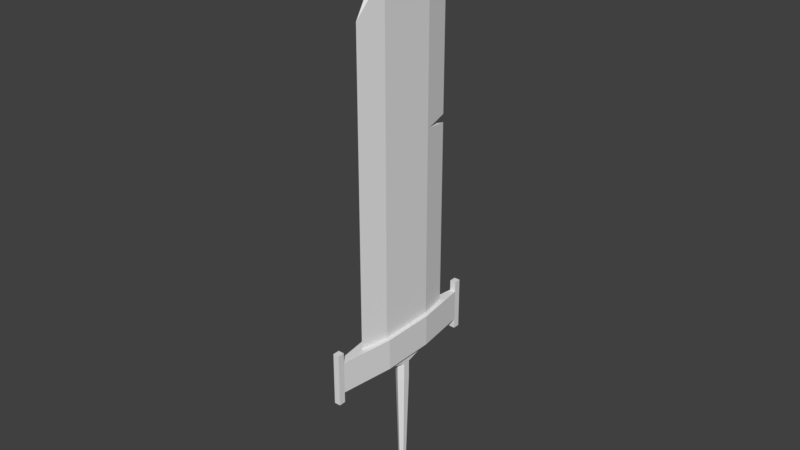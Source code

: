 # Source: EspadaMinion.blend  (saved by Blender 2.79.0; exported with 4.5.12 LTS)
import bpy
from mathutils import Matrix  # noqa: F401  (used for matrix-valued properties, if any)

bpy.ops.wm.read_factory_settings(use_empty=True)
scene = bpy.context.scene
scene.name = 'Scene'

# ---- collections
col_collection_1 = bpy.data.collections.new('Collection 1'); scene.collection.children.link(col_collection_1)

# ---- world
world_world = bpy.data.worlds.new('World'); scene.world = world_world
world_world.color = (0.05088, 0.05088, 0.05088)
world_world.use_sun_shadow = False
world_world.sun_shadow_jitter_overblur = 0.0
world_world.cycles.sampling_method = 'MANUAL'

# ---- meshes
me_cube_001 = bpy.data.meshes.new('Cube.001')
me_cube_001.from_pydata([(0.01183, 0.2113, -2.681), (0.01183, 0.3566, -2.853), (0.01183, 0.3566, -3.067), (0.01183, 0.2113, -3.24), (0.1706, 0.1228, -2.681), (0.2687, 0.2134, -2.853), (0.2687, 0.2134, -3.067), (0.1706, 0.1228, -3.24), (0.2098, -0.07612, -2.681), (0.3322, -0.1085, -2.853), (0.3322, -0.1085, -3.067), (0.2098, -0.07612, -3.24), (0.09994, -0.2356, -2.681), (0.1544, -0.3666, -2.853), (0.1544, -0.3666, -3.067), (0.09994, -0.2356, -3.24), (-0.07628, -0.2356, -2.681), (-0.1307, -0.3666, -2.853), (-0.1307, -0.3666, -3.067), (-0.07628, -0.2356, -3.24), (-0.1862, -0.07612, -2.681), (-0.3085, -0.1085, -2.853), (-0.3085, -0.1085, -3.067), (-0.1862, -0.07612, -3.24), (-0.1469, 0.1228, -2.681), (-0.2451, 0.2134, -2.853), (-0.2451, 0.2134, -3.067), (-0.1469, 0.1228, -3.24), (0.01183, -0.02381, -3.306), (0.008335, 0.2961, 1.683), (0.2404, 0.141, 1.683), (0.2404, -0.1693, 1.683), (0.008335, -0.3244, 1.683), (-0.2237, -0.1693, 1.683), (-0.2237, 0.141, 1.683), (0.2404, 0.141, 2.373), (0.008335, 0.2961, 2.373), (0.2404, -0.1693, 2.373), (0.008335, -0.3244, 2.373), (-0.2237, -0.1693, 2.373), (-0.2237, 0.141, 2.373), (0.2404, 1.249, 2.652), (0.008335, 2.513, 2.652), (0.2404, -1.278, 2.652), (0.008335, -2.541, 2.652), (-0.2237, -1.278, 2.652), (-0.2237, 1.249, 2.652), (0.008335, -0.01415, 19.28), (0.008335, 1.242, 2.543), (0.008335, -1.287, 2.545), (-0.2237, -0.01415, 2.652), (0.2404, -0.01415, 2.652), (0.008335, -2.541, 15.67), (0.2404, -1.278, 17.04), (0.008335, 2.513, 15.53), (0.2404, 1.249, 17.04), (0.2404, -0.01415, 18.2), (-0.2237, -0.01415, 18.2), (-0.2237, 1.249, 17.04), (-0.2237, -1.278, 17.04), (0.008335, 1.037, 17.79), (0.008335, -1.059, 17.79), (-0.1587, -3.723, 2.741), (-0.1587, -3.723, 3.954), (-0.1587, 3.469, 2.741), (-0.1587, 3.469, 3.954), (0.1101, -3.723, 2.741), (0.1101, -3.723, 3.954), (0.1101, 3.469, 2.741), (0.1101, 3.469, 3.954), (-0.4748, 1.072, 2.741), (-0.4748, -1.326, 2.741), (-0.4748, -1.326, 3.954), (-0.4748, 1.072, 3.954), (0.4262, -1.326, 2.741), (0.4262, 1.072, 2.741), (0.4262, 1.072, 3.954), (0.4262, -1.326, 3.954), (-0.1587, -4.021, 2.741), (-0.1587, -4.021, 3.954), (-0.1587, 3.767, 3.954), (-0.1587, 3.767, 2.741), (0.1101, 3.767, 2.741), (0.1101, 3.767, 3.954), (0.1101, -4.021, 3.954), (0.1101, -4.021, 2.741), (-0.1587, 3.469, 4.358), (0.1101, 3.469, 4.358), (0.1101, -3.723, 4.358), (-0.1587, -3.723, 4.358), (-0.1587, 3.767, 4.358), (0.1101, 3.767, 4.358), (0.1101, -4.021, 4.358), (-0.1587, -4.021, 4.358), (0.1101, 3.469, 2.336), (-0.1587, 3.469, 2.336), (-0.1587, -3.723, 2.336), (0.1101, -3.723, 2.336), (0.1101, 3.767, 2.336), (-0.1587, 3.767, 2.336), (-0.1587, -4.021, 2.336), (0.1101, -4.021, 2.336), (0.2316, -1.326, 2.741), (0.008335, -2.541, 2.741), (0.008335, -2.541, 3.954), (-0.2149, -1.326, 2.741), (0.008335, 2.513, 2.741), (0.008335, 2.513, 3.954), (0.2404, -1.278, 3.954), (0.2404, -1.278, 2.741), (-0.2237, 1.249, 2.741), (-0.2237, 1.072, 2.741), (-0.2237, 1.249, 3.954), (-0.2237, 1.072, 3.954), (-0.2237, -1.278, 3.954), (-0.2237, -1.278, 2.741), (0.2404, 1.249, 2.741), (0.2404, 1.249, 3.954), (0.2316, -1.326, 3.954), (-0.2149, -1.326, 3.954), (0.2404, 1.072, 2.741), (0.2404, 1.072, 3.954), (0.2404, -0.01415, 3.954), (0.2404, -0.01415, 2.741), (-0.2237, -0.01415, 3.954), (-0.2237, -0.01415, 2.741), (0.1282, -0.05455, -2.654), (0.128, -0.09413, -2.661), (0.0601, -0.1399, -2.651), (-0.1115, -0.05638, -2.656), (-0.1113, -0.09409, -2.663), (-0.03795, -0.1435, -2.652), (0.008335, -0.1741, -2.662), (0.117, 0.07328, -2.658), (0.128, 0.06582, -2.662), (0.01183, 0.1435, -2.662), (-0.09623, 0.07596, -2.66), (-0.1112, 0.06578, -2.664), (0.008335, 0.1457, -2.663), (-0.2098, 1.325, 11.24), (0.2264, 1.325, 11.24), (0.008335, 2.513, 11.09), (0.008335, 2.513, 11.4)], [], [(3, 2, 6, 7), (1, 0, 4, 5), (28, 3, 7), (2, 1, 5, 6), (0, 135, 133, 4), (7, 6, 10, 11), (5, 4, 8, 9), (28, 7, 11), (6, 5, 9, 10), (4, 133, 134, 126, 8), (11, 10, 14, 15), (9, 8, 12, 13), (28, 11, 15), (10, 9, 13, 14), (8, 126, 127, 128, 12), (15, 14, 18, 19), (13, 12, 16, 17), (28, 15, 19), (14, 13, 17, 18), (12, 128, 132, 131, 16), (19, 18, 22, 23), (17, 16, 20, 21), (28, 19, 23), (18, 17, 21, 22), (16, 131, 130, 129, 20), (23, 22, 26, 27), (21, 20, 24, 25), (28, 23, 27), (22, 21, 25, 26), (20, 129, 137, 136, 24), (27, 26, 2, 3), (25, 24, 0, 1), (28, 27, 3), (26, 25, 1, 2), (24, 136, 138, 135, 0), (32, 31, 37, 38), (40, 39, 45, 50, 46), (29, 34, 40, 36), (33, 32, 38, 39), (31, 30, 35, 37), (34, 33, 39, 40), (30, 29, 36, 35), (42, 46, 110, 106), (38, 37, 43, 49), (35, 36, 48, 41), (36, 40, 46, 48), (39, 38, 49, 45), (37, 35, 41, 51, 43), (45, 44, 103, 105, 115), (43, 51, 123, 109), (46, 50, 125, 111, 110), (44, 43, 109, 102, 103), (41, 42, 106, 116), (41, 48, 42), (48, 46, 42), (45, 49, 44), (49, 43, 44), (53, 56, 47, 61), (57, 47, 60, 58), (55, 56, 122, 121, 117), (59, 57, 124, 114), (52, 61, 59), (47, 56, 55, 60), (61, 52, 53), (60, 55, 54), (59, 61, 47, 57), (58, 60, 54), (70, 73, 65, 64), (69, 68, 82, 83), (74, 77, 67, 66), (81, 82, 98, 99), (71, 105, 103, 102, 74, 66, 62), (77, 118, 104, 119, 72, 63, 67), (69, 65, 73, 113, 112, 107, 117, 121, 76), (76, 121, 122, 108, 118, 77), (64, 68, 75, 120, 116, 106, 110, 111, 70), (70, 111, 125, 115, 105, 71), (68, 69, 76, 75), (75, 76, 77, 74), (62, 63, 72, 71), (71, 72, 73, 70), (81, 80, 83, 82), (85, 84, 79, 78), (62, 66, 97, 96), (63, 79, 93, 89), (66, 67, 84, 85), (80, 65, 86, 90), (64, 65, 80, 81), (63, 62, 78, 79), (88, 89, 93, 92), (86, 87, 91, 90), (69, 83, 91, 87), (79, 84, 92, 93), (67, 63, 89, 88), (84, 67, 88, 92), (83, 80, 90, 91), (65, 69, 87, 86), (96, 97, 101, 100), (94, 95, 99, 98), (78, 62, 96, 100), (68, 64, 95, 94), (64, 81, 99, 95), (82, 68, 94, 98), (66, 85, 101, 97), (85, 78, 100, 101), (114, 119, 104, 52, 59), (102, 109, 123, 120, 75, 74), (117, 107, 141, 140, 142, 54, 55), (112, 113, 124, 57, 58), (107, 112, 58, 54, 142, 139, 141), (108, 122, 56, 53), (115, 125, 50, 45), (119, 114, 124, 113, 73, 72), (116, 120, 123, 51, 41), (104, 118, 108, 53, 52), (127, 126, 134, 30, 31), (137, 129, 130, 33, 34), (130, 131, 132, 32, 33), (132, 128, 127, 31, 32), (134, 133, 135, 138, 29, 30), (138, 136, 137, 34, 29), (139, 140, 141), (140, 139, 142)])
me_cube_001.use_remesh_preserve_volume = False
me_cube_001.use_remesh_preserve_attributes = False
me_cube_001.use_mirror_vertex_groups = False
me_cube_001.update()

# ---- objects
ob_cube = bpy.data.objects.new('Cube', me_cube_001)

# ---- transforms, parenting, visibility, modifiers, constraints
ob_cube.location = (0.0, 0.0, 0.0)
ob_cube.scale = (1.942, 1.926, 2.214)
ob_cube.lineart.crease_threshold = 0.0

# ---- collection membership
col_collection_1.objects.link(ob_cube)

# ---- scene / render settings (as saved in the file)
scene.frame_start = 1; scene.frame_end = 250; scene.frame_set(0)
scene.render.engine = 'BLENDER_EEVEE_NEXT'
scene.render.resolution_percentage = 50
scene.render.dither_intensity = 0.0
scene.cycles.use_denoising = False
scene.cycles.samples = 128
scene.cycles.sampling_pattern = 'TABULATED_SOBOL'
scene.cycles.use_adaptive_sampling = False
scene.cycles.use_light_tree = False
scene.cycles.blur_glossy = 0.0
scene.cycles.sample_clamp_indirect = 0.0
scene.view_settings.view_transform = 'Standard'
scene.unit_settings.scale_length = 0.01
bpy.context.view_layer.update()

# ---- added for rendering (the .blend has no active camera and no usable light): camera, sun
cam_auto = bpy.data.cameras.new('AutoCamera')
cam_auto.lens = 50.0
cam_auto.sensor_width = 36.0
cam_auto.clip_end = 1000.0
ob_auto_camera = bpy.data.objects.new('AutoCamera', cam_auto)
scene.collection.objects.link(ob_auto_camera)
ob_auto_camera.location = (48.278, -58.235, 56.343)
ob_auto_camera.rotation_euler = (1.09748, -7.21219e-08, 0.694738)
scene.camera = ob_auto_camera
light_auto_sun = bpy.data.lights.new('AutoSun', 'SUN')
light_auto_sun.energy = 3.0
light_auto_sun.angle = 0.0523599
ob_auto_sun = bpy.data.objects.new('AutoSun', light_auto_sun)
scene.collection.objects.link(ob_auto_sun)
ob_auto_sun.rotation_euler = (0.872665, 0.174533, 0.523599)
bpy.context.view_layer.update()
